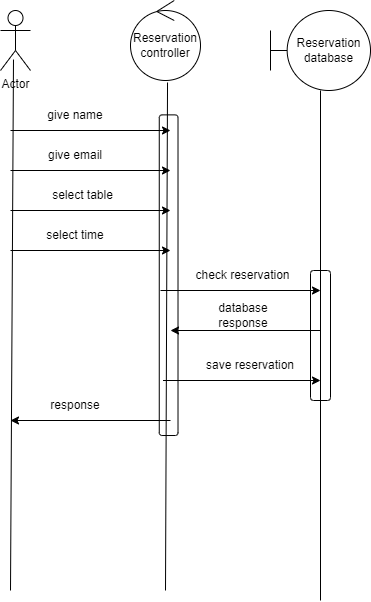

The diagram above was exported from draw.io. Its source (the exported page's mxGraphModel, read from the mxfile embedded in the PNG):
<mxGraphModel dx="1434" dy="788" grid="1" gridSize="10" guides="1" tooltips="1" connect="1" arrows="1" fold="1" page="1" pageScale="1" pageWidth="850" pageHeight="1100" math="0" shadow="0">
  <root>
    <mxCell id="0" />
    <mxCell id="1" parent="0" />
    <mxCell id="XWPBw0AIWIS-uRnwHSxK-36" value="" style="rounded=1;whiteSpace=wrap;html=1;fillColor=default;rotation=90;" vertex="1" parent="1">
      <mxGeometry x="47.82" y="335.31" width="320.63" height="18.75" as="geometry" />
    </mxCell>
    <mxCell id="XWPBw0AIWIS-uRnwHSxK-34" value="" style="rounded=1;whiteSpace=wrap;html=1;fillColor=default;rotation=90;" vertex="1" parent="1">
      <mxGeometry x="295" y="395" width="130" height="20" as="geometry" />
    </mxCell>
    <mxCell id="XWPBw0AIWIS-uRnwHSxK-5" value="Actor" style="shape=umlActor;verticalLabelPosition=bottom;verticalAlign=top;html=1;" vertex="1" parent="1">
      <mxGeometry x="40" y="80" width="30" height="60" as="geometry" />
    </mxCell>
    <mxCell id="XWPBw0AIWIS-uRnwHSxK-6" value="" style="endArrow=none;html=1;rounded=0;entryX=0.433;entryY=0.817;entryDx=0;entryDy=0;entryPerimeter=0;" edge="1" parent="1" target="XWPBw0AIWIS-uRnwHSxK-5">
      <mxGeometry width="50" height="50" relative="1" as="geometry">
        <mxPoint x="50" y="660" as="sourcePoint" />
        <mxPoint x="54.66" y="160" as="targetPoint" />
      </mxGeometry>
    </mxCell>
    <object label="Reservation controller" id="XWPBw0AIWIS-uRnwHSxK-7">
      <mxCell style="ellipse;shape=umlControl;whiteSpace=wrap;html=1;fillColor=default;" vertex="1" parent="1">
        <mxGeometry x="170" y="70" width="70" height="80" as="geometry" />
      </mxCell>
    </object>
    <mxCell id="XWPBw0AIWIS-uRnwHSxK-8" value="" style="endArrow=none;html=1;rounded=0;entryX=0.529;entryY=1.025;entryDx=0;entryDy=0;entryPerimeter=0;" edge="1" parent="1" target="XWPBw0AIWIS-uRnwHSxK-7">
      <mxGeometry width="50" height="50" relative="1" as="geometry">
        <mxPoint x="205" y="660" as="sourcePoint" />
        <mxPoint x="204.66000000000008" y="160" as="targetPoint" />
      </mxGeometry>
    </mxCell>
    <mxCell id="XWPBw0AIWIS-uRnwHSxK-11" value="" style="endArrow=classic;html=1;rounded=0;" edge="1" parent="1">
      <mxGeometry width="50" height="50" relative="1" as="geometry">
        <mxPoint x="50" y="200" as="sourcePoint" />
        <mxPoint x="210" y="200" as="targetPoint" />
      </mxGeometry>
    </mxCell>
    <mxCell id="XWPBw0AIWIS-uRnwHSxK-12" value="give name" style="text;html=1;strokeColor=none;fillColor=none;align=center;verticalAlign=middle;whiteSpace=wrap;rounded=0;" vertex="1" parent="1">
      <mxGeometry x="85" y="170" width="60" height="30" as="geometry" />
    </mxCell>
    <mxCell id="XWPBw0AIWIS-uRnwHSxK-13" value="" style="endArrow=classic;html=1;rounded=0;" edge="1" parent="1">
      <mxGeometry width="50" height="50" relative="1" as="geometry">
        <mxPoint x="50" y="240" as="sourcePoint" />
        <mxPoint x="210" y="240" as="targetPoint" />
      </mxGeometry>
    </mxCell>
    <mxCell id="XWPBw0AIWIS-uRnwHSxK-15" value="give email" style="text;html=1;strokeColor=none;fillColor=none;align=center;verticalAlign=middle;whiteSpace=wrap;rounded=0;" vertex="1" parent="1">
      <mxGeometry x="85" y="210" width="60" height="30" as="geometry" />
    </mxCell>
    <mxCell id="XWPBw0AIWIS-uRnwHSxK-17" value="" style="endArrow=classic;html=1;rounded=0;" edge="1" parent="1">
      <mxGeometry width="50" height="50" relative="1" as="geometry">
        <mxPoint x="50" y="280" as="sourcePoint" />
        <mxPoint x="210" y="280" as="targetPoint" />
      </mxGeometry>
    </mxCell>
    <mxCell id="XWPBw0AIWIS-uRnwHSxK-18" value="select table" style="text;html=1;strokeColor=none;fillColor=none;align=center;verticalAlign=middle;whiteSpace=wrap;rounded=0;" vertex="1" parent="1">
      <mxGeometry x="85" y="250" width="75" height="30" as="geometry" />
    </mxCell>
    <mxCell id="XWPBw0AIWIS-uRnwHSxK-19" value="Reservation&lt;br&gt;database" style="shape=umlBoundary;whiteSpace=wrap;html=1;fillColor=default;" vertex="1" parent="1">
      <mxGeometry x="310" y="80" width="100" height="80" as="geometry" />
    </mxCell>
    <mxCell id="XWPBw0AIWIS-uRnwHSxK-20" value="" style="endArrow=none;html=1;rounded=0;entryX=0.5;entryY=1;entryDx=0;entryDy=0;entryPerimeter=0;" edge="1" parent="1" target="XWPBw0AIWIS-uRnwHSxK-19">
      <mxGeometry width="50" height="50" relative="1" as="geometry">
        <mxPoint x="360" y="670" as="sourcePoint" />
        <mxPoint x="440" y="290" as="targetPoint" />
      </mxGeometry>
    </mxCell>
    <mxCell id="XWPBw0AIWIS-uRnwHSxK-21" value="" style="endArrow=classic;html=1;rounded=0;" edge="1" parent="1">
      <mxGeometry width="50" height="50" relative="1" as="geometry">
        <mxPoint x="50" y="320" as="sourcePoint" />
        <mxPoint x="210" y="320" as="targetPoint" />
      </mxGeometry>
    </mxCell>
    <mxCell id="XWPBw0AIWIS-uRnwHSxK-22" value="select time" style="text;html=1;strokeColor=none;fillColor=none;align=center;verticalAlign=middle;whiteSpace=wrap;rounded=0;" vertex="1" parent="1">
      <mxGeometry x="85" y="290" width="60" height="30" as="geometry" />
    </mxCell>
    <mxCell id="XWPBw0AIWIS-uRnwHSxK-23" value="" style="endArrow=classic;html=1;rounded=0;" edge="1" parent="1">
      <mxGeometry width="50" height="50" relative="1" as="geometry">
        <mxPoint x="200" y="360" as="sourcePoint" />
        <mxPoint x="360" y="360" as="targetPoint" />
      </mxGeometry>
    </mxCell>
    <mxCell id="XWPBw0AIWIS-uRnwHSxK-24" value="check reservation" style="text;html=1;strokeColor=none;fillColor=none;align=center;verticalAlign=middle;whiteSpace=wrap;rounded=0;" vertex="1" parent="1">
      <mxGeometry x="230" y="330" width="105" height="30" as="geometry" />
    </mxCell>
    <mxCell id="XWPBw0AIWIS-uRnwHSxK-25" value="" style="endArrow=classic;html=1;rounded=0;" edge="1" parent="1">
      <mxGeometry width="50" height="50" relative="1" as="geometry">
        <mxPoint x="360" y="400" as="sourcePoint" />
        <mxPoint x="210" y="400" as="targetPoint" />
      </mxGeometry>
    </mxCell>
    <mxCell id="XWPBw0AIWIS-uRnwHSxK-26" value="database response" style="text;html=1;strokeColor=none;fillColor=none;align=center;verticalAlign=middle;whiteSpace=wrap;rounded=0;" vertex="1" parent="1">
      <mxGeometry x="252.5" y="370" width="60" height="30" as="geometry" />
    </mxCell>
    <mxCell id="XWPBw0AIWIS-uRnwHSxK-27" value="" style="endArrow=classic;html=1;rounded=0;" edge="1" parent="1">
      <mxGeometry width="50" height="50" relative="1" as="geometry">
        <mxPoint x="202.5" y="450" as="sourcePoint" />
        <mxPoint x="360" y="450" as="targetPoint" />
      </mxGeometry>
    </mxCell>
    <mxCell id="XWPBw0AIWIS-uRnwHSxK-29" value="save reservation" style="text;html=1;strokeColor=none;fillColor=none;align=center;verticalAlign=middle;whiteSpace=wrap;rounded=0;" vertex="1" parent="1">
      <mxGeometry x="240" y="420" width="100" height="30" as="geometry" />
    </mxCell>
    <mxCell id="XWPBw0AIWIS-uRnwHSxK-32" value="" style="endArrow=classic;html=1;rounded=0;" edge="1" parent="1">
      <mxGeometry width="50" height="50" relative="1" as="geometry">
        <mxPoint x="210" y="490" as="sourcePoint" />
        <mxPoint x="50" y="490" as="targetPoint" />
        <Array as="points" />
      </mxGeometry>
    </mxCell>
    <mxCell id="XWPBw0AIWIS-uRnwHSxK-33" value="response" style="text;html=1;strokeColor=none;fillColor=none;align=center;verticalAlign=middle;whiteSpace=wrap;rounded=0;" vertex="1" parent="1">
      <mxGeometry x="85" y="460" width="60" height="30" as="geometry" />
    </mxCell>
  </root>
</mxGraphModel>